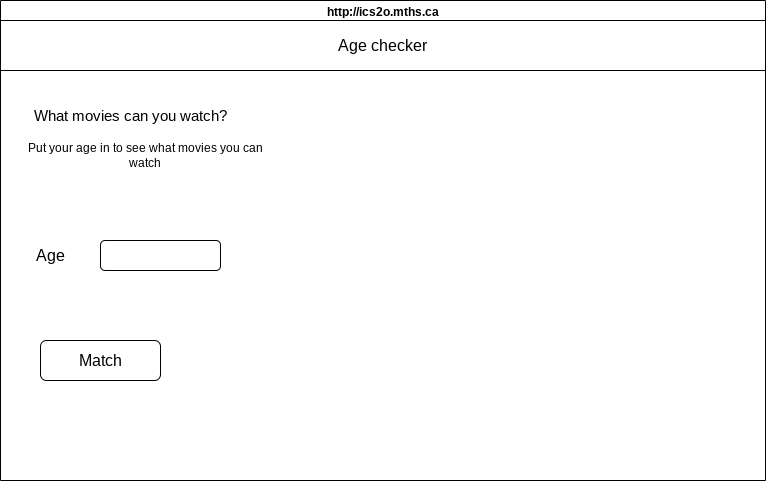

The diagram above was exported from draw.io. Its source (the exported page's mxGraphModel, read from the mxfile embedded in the PNG):
<mxGraphModel dx="466" dy="362" grid="1" gridSize="10" guides="1" tooltips="1" connect="1" arrows="1" fold="1" page="1" pageScale="1" pageWidth="850" pageHeight="1100" math="0" shadow="0">
  <root>
    <mxCell id="0" />
    <mxCell id="1" parent="0" />
    <mxCell id="8" value="http://ics2o.mths.ca" style="swimlane;whiteSpace=wrap;html=1;" parent="1" vertex="1">
      <mxGeometry x="20" y="30" width="765" height="480" as="geometry" />
    </mxCell>
    <mxCell id="9" value="&lt;font style=&quot;font-size: 16px;&quot;&gt;Age checker&lt;/font&gt;" style="rounded=0;whiteSpace=wrap;html=1;" parent="8" vertex="1">
      <mxGeometry y="20" width="765" height="50" as="geometry" />
    </mxCell>
    <mxCell id="10" value="&lt;span style=&quot;font-size: 15px;&quot;&gt;What movies can you watch?&lt;/span&gt;" style="text;html=1;strokeColor=none;fillColor=none;align=center;verticalAlign=middle;whiteSpace=wrap;rounded=0;" parent="8" vertex="1">
      <mxGeometry x="30" y="100" width="200" height="30" as="geometry" />
    </mxCell>
    <mxCell id="11" value="Put your age in to see what movies you can watch" style="text;html=1;strokeColor=none;fillColor=none;align=center;verticalAlign=middle;whiteSpace=wrap;rounded=0;" parent="8" vertex="1">
      <mxGeometry x="10" y="140" width="270" height="30" as="geometry" />
    </mxCell>
    <mxCell id="14" value="&lt;span style=&quot;font-size: 16px;&quot;&gt;Match&lt;br&gt;&lt;/span&gt;" style="rounded=1;whiteSpace=wrap;html=1;" parent="8" vertex="1">
      <mxGeometry x="40" y="340" width="120" height="40" as="geometry" />
    </mxCell>
    <mxCell id="15" value="" style="rounded=1;whiteSpace=wrap;html=1;fontSize=16;" vertex="1" parent="8">
      <mxGeometry x="100" y="240" width="120" height="30" as="geometry" />
    </mxCell>
    <mxCell id="16" value="Age" style="text;html=1;strokeColor=none;fillColor=none;align=center;verticalAlign=middle;whiteSpace=wrap;rounded=0;fontSize=16;" vertex="1" parent="8">
      <mxGeometry x="20" y="240" width="60" height="30" as="geometry" />
    </mxCell>
  </root>
</mxGraphModel>